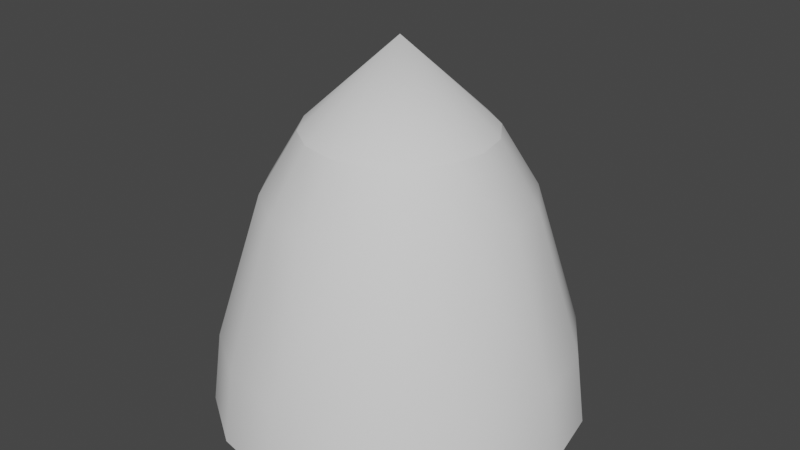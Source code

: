 # Source: ControlModule_01.blend  (saved by Blender 3.6.11; exported with 4.5.12 LTS)
import bpy
from mathutils import Matrix  # noqa: F401  (used for matrix-valued properties, if any)

bpy.ops.wm.read_factory_settings(use_empty=True)
scene = bpy.context.scene
scene.name = 'Scene'

# ---- collections
col_collection = bpy.data.collections.new('Collection'); scene.collection.children.link(col_collection)

# ---- world
world_world = bpy.data.worlds.new('World'); scene.world = world_world
world_world.use_nodes = True; world_world.node_tree.nodes.clear()
_N = world_world.node_tree.nodes; _L = world_world.node_tree.links
n0 = _N.new('ShaderNodeOutputWorld'); n0.name = 'World Output'; n0.location = (300, 300)
n1 = _N.new('ShaderNodeBackground'); n1.name = 'Background'; n1.location = (10, 300)
n1.inputs[0].default_value = (0.05088, 0.05088, 0.05088, 1.0)
_L.new(n1.outputs[0], n0.inputs[0])
n0.is_active_output = True
world_world.color = (0.05088, 0.05088, 0.05088)
world_world.use_sun_shadow = False
world_world.sun_shadow_jitter_overblur = 0.0

# ---- meshes
me_cube = bpy.data.meshes.new('Cube')
me_cube.from_pydata([(0.0, 0.5, -0.5), (-3.725e-09, 0.25, 0.2666), (0.1913, 0.4619, -0.5), (0.09567, 0.231, 0.2666), (0.3536, 0.3536, -0.5), (0.1768, 0.1768, 0.2666), (0.4619, 0.1913, -0.5), (0.231, 0.09567, 0.2666), (0.5, 0.0, -0.5), (0.25, -2.794e-09, 0.2666), (0.4619, -0.1913, -0.5), (0.231, -0.09567, 0.2666), (0.3536, -0.3536, -0.5), (0.1768, -0.1768, 0.2666), (0.1913, -0.4619, -0.5), (0.09567, -0.231, 0.2666), (0.0, -0.5, -0.5), (-3.725e-09, -0.25, 0.2666), (-0.1913, -0.4619, -0.5), (-0.09567, -0.231, 0.2666), (-0.3536, -0.3536, -0.5), (-0.1768, -0.1768, 0.2666), (-0.4619, -0.1913, -0.5), (-0.231, -0.09567, 0.2666), (-0.5, 0.0, -0.5), (-0.25, -2.794e-09, 0.2666), (-0.4619, 0.1913, -0.5), (-0.231, 0.09567, 0.2666), (-0.3536, 0.3536, -0.5), (-0.1768, 0.1768, 0.2666), (-0.1913, 0.4619, -0.5), (-0.09567, 0.231, 0.2666), (-9.313e-10, -9.313e-10, 0.5), (-7.451e-10, 0.45, -0.5), (0.1722, 0.4157, -0.5), (0.3182, 0.3182, -0.5), (0.4157, 0.1722, -0.5), (0.45, -5.588e-10, -0.5), (0.4157, -0.1722, -0.5), (0.3182, -0.3182, -0.5), (0.1722, -0.4157, -0.5), (-7.451e-10, -0.45, -0.5), (-0.1722, -0.4157, -0.5), (-0.3182, -0.3182, -0.5), (-0.4157, -0.1722, -0.5), (-0.45, -5.588e-10, -0.5), (-0.4157, 0.1722, -0.5), (-0.3182, 0.3182, -0.5), (-0.1722, 0.4157, -0.5), (1.659e-09, 0.45, -0.4), (0.1722, 0.4157, -0.4), (0.3182, 0.3182, -0.4), (0.4157, 0.1722, -0.4), (0.45, -5.588e-10, -0.4), (0.4157, -0.1722, -0.4), (0.3182, -0.3182, -0.4), (0.1722, -0.4157, -0.4), (1.659e-09, -0.45, -0.4), (-0.1722, -0.4157, -0.4), (-0.3182, -0.3182, -0.4), (-0.4157, -0.1722, -0.4), (-0.45, -5.588e-10, -0.4), (-0.4157, 0.1722, -0.4), (-0.3182, 0.3182, -0.4), (-0.1722, 0.4157, -0.4), (-3.787e-10, 0.4746, -0.3), (-2.235e-09, 0.35, 0.1), (0.1339, 0.3234, 0.1), (0.1816, 0.4385, -0.3), (0.2475, 0.2475, 0.1), (0.3356, 0.3356, -0.3), (0.3234, 0.1339, 0.1), (0.4385, 0.1816, -0.3), (0.35, -1.676e-09, 0.1), (0.4746, -6.911e-10, -0.3), (0.3234, -0.1339, 0.1), (0.4385, -0.1816, -0.3), (0.2475, -0.2475, 0.1), (0.3356, -0.3356, -0.3), (0.1339, -0.3234, 0.1), (0.1816, -0.4385, -0.3), (-2.235e-09, -0.35, 0.1), (-3.787e-10, -0.4746, -0.3), (-0.1339, -0.3234, 0.1), (-0.1816, -0.4385, -0.3), (-0.2475, -0.2475, 0.1), (-0.3356, -0.3356, -0.3), (-0.3234, -0.1339, 0.1), (-0.4385, -0.1816, -0.3), (-0.35, -1.676e-09, 0.1), (-0.4746, -6.911e-10, -0.3), (-0.3234, 0.1339, 0.1), (-0.4385, 0.1816, -0.3), (-0.2475, 0.2475, 0.1), (-0.3356, 0.3356, -0.3), (-0.1339, 0.3234, 0.1), (-0.1816, 0.4385, -0.3)], [], [(66, 1, 3, 67), (67, 3, 5, 69), (69, 5, 7, 71), (71, 7, 9, 73), (73, 9, 11, 75), (75, 11, 13, 77), (77, 13, 15, 79), (79, 15, 17, 81), (81, 17, 19, 83), (83, 19, 21, 85), (85, 21, 23, 87), (87, 23, 25, 89), (89, 25, 27, 91), (91, 27, 29, 93), (11, 9, 32), (93, 29, 31, 95), (95, 31, 1, 66), (8, 10, 38, 37), (21, 19, 32), (31, 29, 32), (7, 5, 32), (17, 15, 32), (3, 1, 32), (27, 25, 32), (13, 11, 32), (23, 21, 32), (1, 31, 32), (9, 7, 32), (19, 17, 32), (29, 27, 32), (5, 3, 32), (15, 13, 32), (25, 23, 32), (40, 41, 57, 56), (18, 20, 43, 42), (28, 30, 48, 47), (4, 6, 36, 35), (14, 16, 41, 40), (0, 2, 34, 33), (24, 26, 46, 45), (10, 12, 39, 38), (20, 22, 44, 43), (30, 0, 33, 48), (6, 8, 37, 36), (16, 18, 42, 41), (26, 28, 47, 46), (2, 4, 35, 34), (12, 14, 40, 39), (22, 24, 45, 44), (49, 50, 51, 52, 53, 54, 55, 56, 57, 58, 59, 60, 61, 62, 63, 64), (33, 34, 50, 49), (48, 33, 49, 64), (41, 42, 58, 57), (34, 35, 51, 50), (42, 43, 59, 58), (35, 36, 52, 51), (43, 44, 60, 59), (36, 37, 53, 52), (44, 45, 61, 60), (37, 38, 54, 53), (45, 46, 62, 61), (38, 39, 55, 54), (46, 47, 63, 62), (39, 40, 56, 55), (47, 48, 64, 63), (3, 5, 7, 9, 11, 13, 15, 17, 19, 21, 23, 25, 27, 29, 31, 1), (30, 96, 65, 0), (28, 94, 96, 30), (75, 76, 74, 73), (71, 73, 74, 72), (71, 72, 70, 69), (26, 92, 94, 28), (67, 69, 70, 68), (67, 68, 65, 66), (95, 66, 65, 96), (24, 90, 92, 26), (93, 95, 96, 94), (93, 94, 92, 91), (89, 91, 92, 90), (22, 88, 90, 24), (89, 90, 88, 87), (85, 87, 88, 86), (83, 85, 86, 84), (20, 86, 88, 22), (83, 84, 82, 81), (79, 81, 82, 80), (79, 80, 78, 77), (18, 84, 86, 20), (75, 77, 78, 76), (16, 82, 84, 18), (14, 80, 82, 16), (12, 78, 80, 14), (10, 76, 78, 12), (8, 74, 76, 10), (6, 72, 74, 8), (4, 70, 72, 6), (2, 68, 70, 4), (0, 65, 68, 2)])
me_cube.polygons.foreach_set('use_smooth', [1, 1, 1, 1, 1, 1, 1, 1, 1, 1, 1, 1, 1, 1, 1, 1, 1, 1, 1, 1, 1, 1, 1, 1, 1, 1, 1, 1, 1, 1, 1, 1, 1, 1, 1, 1, 1, 1, 1, 1, 1, 1, 1, 1, 1, 1, 1, 1, 1, 1, 1, 1, 1, 1, 1, 1, 1, 1, 1, 1, 1, 1, 1, 1, 1, 0, 1, 1, 1, 1, 1, 1, 1, 1, 1, 1, 1, 1, 1, 1, 1, 1, 1, 1, 1, 1, 1, 1, 1, 1, 1, 1, 1, 1, 1, 1, 1, 1])
_uv = me_cube.uv_layers.new(name='UVMap')
_uv.uv.foreach_set('vector', [0.95, 0.885, 0.95, 0.975, 0.8938, 0.975, 0.8938, 0.885, 0.8938, 0.885, 0.8938, 0.975, 0.8375, 0.975, 0.8375, 0.885, 0.8375, 0.885, 0.8375, 0.975, 0.7812, 0.975, 0.7812, 0.885, 0.7812, 0.885, 0.7812, 0.975, 0.725, 0.975, 0.725, 0.885, 0.725, 0.885, 0.725, 0.975, 0.6687, 0.975, 0.6688, 0.885, 0.6688, 0.885, 0.6687, 0.975, 0.6125, 0.975, 0.6125, 0.885, 0.6125, 0.885, 0.6125, 0.975, 0.5562, 0.975, 0.5562, 0.885, 0.5562, 0.885, 0.5562, 0.975, 0.5, 0.975, 0.5, 0.885, 0.5, 0.885, 0.5, 0.975, 0.4437, 0.975, 0.4437, 0.885, 0.4437, 0.885, 0.4437, 0.975, 0.3875, 0.975, 0.3875, 0.885, 0.3875, 0.885, 0.3875, 0.975, 0.3313, 0.975, 0.3313, 0.885, 0.3313, 0.885, 0.3313, 0.975, 0.275, 0.975, 0.275, 0.885, 0.275, 0.885, 0.275, 0.975, 0.2187, 0.975, 0.2187, 0.885, 0.2187, 0.885, 0.2187, 0.975, 0.1625, 0.975, 0.1625, 0.885, 0.7079, 0.1639, 0.725, 0.25, 0.6871, 0.1725, 0.1625, 0.885, 0.1625, 0.975, 0.1062, 0.975, 0.1062, 0.885, 0.1062, 0.885, 0.1062, 0.975, 0.05, 0.975, 0.05, 0.885, 0.725, 0.25, 0.7079, 0.1639, 0.6871, 0.1725, 0.7025, 0.25, 0.3409, 0.0909, 0.4139, 0.04213, 0.3568, 0.1068, 0.4139, 0.4579, 0.3409, 0.4091, 0.4225, 0.4371, 0.7079, 0.3361, 0.6591, 0.4091, 0.6871, 0.3275, 0.5, 0.025, 0.5861, 0.04213, 0.5, 0.0475, 0.5861, 0.4579, 0.5, 0.475, 0.5775, 0.4371, 0.2921, 0.3361, 0.275, 0.25, 0.3129, 0.3275, 0.6591, 0.0909, 0.7079, 0.1639, 0.6432, 0.1068, 0.2921, 0.1639, 0.3409, 0.0909, 0.3129, 0.1725, 0.5, 0.475, 0.4139, 0.4579, 0.5, 0.4525, 0.725, 0.25, 0.7079, 0.3361, 0.7025, 0.25, 0.4139, 0.04213, 0.5, 0.025, 0.4225, 0.06291, 0.3409, 0.4091, 0.2921, 0.3361, 0.3568, 0.3932, 0.6591, 0.4091, 0.5861, 0.4579, 0.6432, 0.3932, 0.5861, 0.04213, 0.6591, 0.0909, 0.5775, 0.06291, 0.275, 0.25, 0.2921, 0.1639, 0.2975, 0.25, 0.5775, 0.06291, 0.5, 0.0475, 0.5, 0.0475, 0.5775, 0.06291, 0.4139, 0.04213, 0.3409, 0.0909, 0.3568, 0.1068, 0.4225, 0.06291, 0.3409, 0.4091, 0.4139, 0.4579, 0.4225, 0.4371, 0.3568, 0.3932, 0.6591, 0.4091, 0.7079, 0.3361, 0.6871, 0.3275, 0.6432, 0.3932, 0.5861, 0.04213, 0.5, 0.025, 0.5, 0.0475, 0.5775, 0.06291, 0.5, 0.475, 0.5861, 0.4579, 0.5775, 0.4371, 0.5, 0.4525, 0.275, 0.25, 0.2921, 0.3361, 0.3129, 0.3275, 0.2975, 0.25, 0.7079, 0.1639, 0.6591, 0.0909, 0.6432, 0.1068, 0.6871, 0.1725, 0.3409, 0.0909, 0.2921, 0.1639, 0.3129, 0.1725, 0.3568, 0.1068, 0.4139, 0.4579, 0.5, 0.475, 0.5, 0.4525, 0.4225, 0.4371, 0.7079, 0.3361, 0.725, 0.25, 0.7025, 0.25, 0.6871, 0.3275, 0.5, 0.025, 0.4139, 0.04213, 0.4225, 0.06291, 0.5, 0.0475, 0.2921, 0.3361, 0.3409, 0.4091, 0.3568, 0.3932, 0.3129, 0.3275, 0.5861, 0.4579, 0.6591, 0.4091, 0.6432, 0.3932, 0.5775, 0.4371, 0.6591, 0.0909, 0.5861, 0.04213, 0.5775, 0.06291, 0.6432, 0.1068, 0.2921, 0.1639, 0.275, 0.25, 0.2975, 0.25, 0.3129, 0.1725, 0.5, 0.4525, 0.5775, 0.4371, 0.6432, 0.3932, 0.6871, 0.3275, 0.7025, 0.25, 0.6871, 0.1725, 0.6432, 0.1068, 0.5775, 0.06291, 0.5, 0.0475, 0.4225, 0.06291, 0.3568, 0.1068, 0.3129, 0.1725, 0.2975, 0.25, 0.3129, 0.3275, 0.3568, 0.3932, 0.4225, 0.4371, 0.5, 0.4525, 0.5775, 0.4371, 0.5775, 0.4371, 0.5, 0.4525, 0.4225, 0.4371, 0.5, 0.4525, 0.5, 0.4525, 0.4225, 0.4371, 0.5, 0.0475, 0.4225, 0.06291, 0.4225, 0.06291, 0.5, 0.0475, 0.5775, 0.4371, 0.6432, 0.3932, 0.6432, 0.3932, 0.5775, 0.4371, 0.4225, 0.06291, 0.3568, 0.1068, 0.3568, 0.1068, 0.4225, 0.06291, 0.6432, 0.3932, 0.6871, 0.3275, 0.6871, 0.3275, 0.6432, 0.3932, 0.3568, 0.1068, 0.3129, 0.1725, 0.3129, 0.1725, 0.3568, 0.1068, 0.6871, 0.3275, 0.7025, 0.25, 0.7025, 0.25, 0.6871, 0.3275, 0.3129, 0.1725, 0.2975, 0.25, 0.2975, 0.25, 0.3129, 0.1725, 0.7025, 0.25, 0.6871, 0.1725, 0.6871, 0.1725, 0.7025, 0.25, 0.2975, 0.25, 0.3129, 0.3275, 0.3129, 0.3275, 0.2975, 0.25, 0.6871, 0.1725, 0.6432, 0.1068, 0.6432, 0.1068, 0.6871, 0.1725, 0.3129, 0.3275, 0.3568, 0.3932, 0.3568, 0.3932, 0.3129, 0.3275, 0.6432, 0.1068, 0.5775, 0.06291, 0.5775, 0.06291, 0.6432, 0.1068, 0.3568, 0.3932, 0.4225, 0.4371, 0.4225, 0.4371, 0.3568, 0.3932, 0.0, 0.0, 0.0, 0.0, 0.0, 0.0, 0.0, 0.0, 0.0, 0.0, 0.0, 0.0, 0.0, 0.0, 0.0, 0.0, 0.0, 0.0, 0.0, 0.0, 0.0, 0.0, 0.0, 0.0, 0.0, 0.0, 0.0, 0.0, 0.0, 0.0, 0.0, 0.0, 0.1062, 0.525, 0.1062, 0.615, 0.05, 0.615, 0.05, 0.525, 0.1625, 0.525, 0.1625, 0.615, 0.1062, 0.615, 0.1062, 0.525, 0.6688, 0.885, 0.6687, 0.615, 0.725, 0.615, 0.725, 0.885, 0.7812, 0.885, 0.725, 0.885, 0.725, 0.615, 0.7812, 0.615, 0.7812, 0.885, 0.7812, 0.615, 0.8375, 0.615, 0.8375, 0.885, 0.2188, 0.525, 0.2187, 0.615, 0.1625, 0.615, 0.1625, 0.525, 0.8938, 0.885, 0.8375, 0.885, 0.8375, 0.615, 0.8937, 0.615, 0.8938, 0.885, 0.8937, 0.615, 0.95, 0.615, 0.95, 0.885, 0.1062, 0.885, 0.05, 0.885, 0.95, 0.615, 0.1062, 0.615, 0.275, 0.525, 0.275, 0.615, 0.2187, 0.615, 0.2188, 0.525, 0.1625, 0.885, 0.1062, 0.885, 0.1062, 0.615, 0.1625, 0.615, 0.1625, 0.885, 0.1625, 0.615, 0.2187, 0.615, 0.2187, 0.885, 0.275, 0.885, 0.2187, 0.885, 0.2187, 0.615, 0.275, 0.615, 0.3313, 0.525, 0.3313, 0.615, 0.275, 0.615, 0.275, 0.525, 0.275, 0.885, 0.275, 0.615, 0.3313, 0.615, 0.3313, 0.885, 0.3875, 0.885, 0.3313, 0.885, 0.3313, 0.615, 0.3875, 0.615, 0.4437, 0.885, 0.3875, 0.885, 0.3875, 0.615, 0.4437, 0.615, 0.3875, 0.525, 0.3875, 0.615, 0.3313, 0.615, 0.3313, 0.525, 0.4437, 0.885, 0.4437, 0.615, 0.5, 0.615, 0.5, 0.885, 0.5562, 0.885, 0.5, 0.885, 0.5, 0.615, 0.5562, 0.615, 0.5562, 0.885, 0.5562, 0.615, 0.6125, 0.615, 0.6125, 0.885, 0.4437, 0.525, 0.4437, 0.615, 0.3875, 0.615, 0.3875, 0.525, 0.6688, 0.885, 0.6125, 0.885, 0.6125, 0.615, 0.6687, 0.615, 0.5, 0.525, 0.5, 0.615, 0.4437, 0.615, 0.4437, 0.525, 0.5562, 0.525, 0.5562, 0.615, 0.5, 0.615, 0.5, 0.525, 0.6125, 0.525, 0.6125, 0.615, 0.5562, 0.615, 0.5562, 0.525, 0.6687, 0.525, 0.6687, 0.615, 0.6125, 0.615, 0.6125, 0.525, 0.725, 0.525, 0.725, 0.615, 0.6687, 0.615, 0.6687, 0.525, 0.7812, 0.525, 0.7812, 0.615, 0.725, 0.615, 0.725, 0.525, 0.8375, 0.525, 0.8375, 0.615, 0.7812, 0.615, 0.7812, 0.525, 0.8938, 0.525, 0.8937, 0.615, 0.8375, 0.615, 0.8375, 0.525, 0.95, 0.525, 0.95, 0.615, 0.8937, 0.615, 0.8938, 0.525])
me_cube.update()

# ---- objects
ob_cube = bpy.data.objects.new('Cube', me_cube)
ob_attachmentpoint_bottom = bpy.data.objects.new('attachmentPoint_Bottom', None)

# ---- transforms, parenting, visibility, modifiers, constraints
ob_cube.location = (0.0, 0.0, 0.0)
_m = ob_cube.modifiers.new('EdgeSplit', 'EDGE_SPLIT')
ob_attachmentpoint_bottom.location = (-7.451e-09, -5.588e-09, -0.5)
ob_attachmentpoint_bottom.empty_display_type = 'ARROWS'

# ---- collection membership
col_collection.objects.link(ob_cube)
col_collection.objects.link(ob_attachmentpoint_bottom)

# ---- scene / render settings (as saved in the file)
scene.frame_start = 1; scene.frame_end = 250; scene.frame_set(1)
scene.render.engine = 'BLENDER_EEVEE_NEXT'
scene.cycles.sampling_pattern = 'TABULATED_SOBOL'
scene.view_settings.view_transform = 'Filmic'
bpy.context.view_layer.update()

# ---- added for rendering (the .blend has no active camera and no usable light): camera, sun
cam_auto = bpy.data.cameras.new('AutoCamera')
cam_auto.lens = 50.0
cam_auto.sensor_width = 36.0
cam_auto.clip_end = 1000.0
ob_auto_camera = bpy.data.objects.new('AutoCamera', cam_auto)
scene.collection.objects.link(ob_auto_camera)
ob_auto_camera.location = (1.60254, -1.92304, 1.28203)
ob_auto_camera.rotation_euler = (1.09748, -7.21219e-08, 0.694738)
scene.camera = ob_auto_camera
light_auto_sun = bpy.data.lights.new('AutoSun', 'SUN')
light_auto_sun.energy = 3.0
light_auto_sun.angle = 0.0523599
ob_auto_sun = bpy.data.objects.new('AutoSun', light_auto_sun)
scene.collection.objects.link(ob_auto_sun)
ob_auto_sun.rotation_euler = (0.872665, 0.174533, 0.523599)
bpy.context.view_layer.update()
